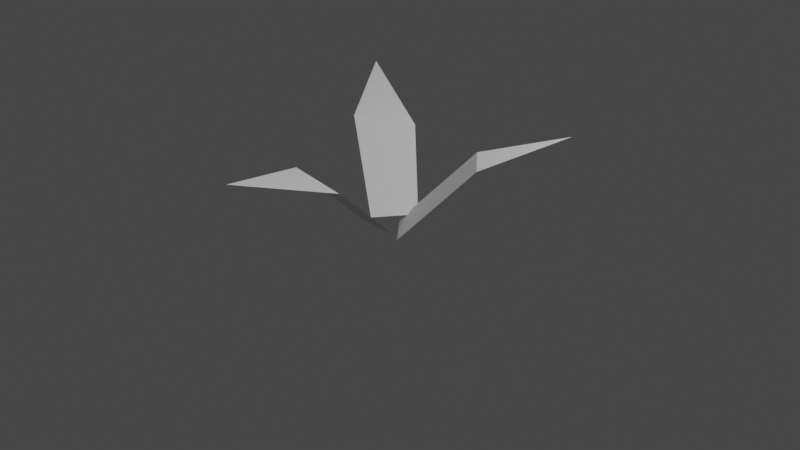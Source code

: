 # Source: grass_-_variant_1.blend  (saved by Blender 2.83.19; exported with 4.5.12 LTS)
import bpy
from mathutils import Matrix  # noqa: F401  (used for matrix-valued properties, if any)

bpy.ops.wm.read_factory_settings(use_empty=True)
scene = bpy.context.scene
scene.name = 'Scene'

# ---- collections
col_collection = bpy.data.collections.new('Collection'); scene.collection.children.link(col_collection)

# ---- world
world_world = bpy.data.worlds.new('World'); scene.world = world_world
world_world.use_nodes = True; world_world.node_tree.nodes.clear()
_N = world_world.node_tree.nodes; _L = world_world.node_tree.links
n0 = _N.new('ShaderNodeOutputWorld'); n0.name = 'World Output'; n0.location = (300, 300)
n1 = _N.new('ShaderNodeBackground'); n1.name = 'Background'; n1.location = (10, 300)
n1.inputs[0].default_value = (0.05088, 0.05088, 0.05088, 1.0)
_L.new(n1.outputs[0], n0.inputs[0])
n0.is_active_output = True
world_world.color = (0.05088, 0.05088, 0.05088)
world_world.use_sun_shadow = False
world_world.sun_shadow_jitter_overblur = 0.0

# ---- cameras
cam_camera = bpy.data.cameras.new('Camera')
cam_camera.clip_end = 100.0
cam_camera.ortho_scale = 7.314

# ---- lights
light_light = bpy.data.lights.new('Light', 'POINT')
light_light.transmission_factor = 0.0
light_light.energy = 1000.0
light_light.shadow_soft_size = 0.1
light_light.shadow_maximum_resolution = 0.006
light_light.use_absolute_resolution = True

# ---- meshes
me_plane_002 = bpy.data.meshes.new('Plane.002')
me_plane_002.from_pydata([(-0.5274, -1.377, 0.5034), (0.3131, -1.382, 0.5106), (-0.4328, -0.002214, -0.006676), (0.4328, -0.002214, -0.006676), (-0.05633, -2.563, 0.1103), (-0.9129, 0.4477, 2.18), (-1.726, -0.02894, 1.691), (0.02629, 0.3461, 0.4656), (-0.5605, -0.05191, 0.1409), (-2.558, 0.8046, 2.937), (1.627, -0.6432, 1.088), (1.503, -0.01257, 1.842), (0.3578, -0.2646, -0.05606), (0.1714, 0.2641, 0.3753), (3.491, -0.314, 2.074)], [], [(0, 1, 3, 2), (1, 0, 4), (5, 6, 8, 7), (6, 5, 9), (10, 11, 13, 12), (11, 10, 14)])
_uv = me_plane_002.uv_layers.new(name='UVMap')
_uv.uv.foreach_set('vector', [0.0, 0.0, 1.0, 0.0, 1.0, 1.0, 0.0, 1.0, 1.0, 0.0, 0.0, 0.0, 1.0, 0.0, 0.0, 0.0, 1.0, 0.0, 1.0, 1.0, 0.0, 1.0, 1.0, 0.0, 0.0, 0.0, 1.0, 0.0, 0.0, 0.0, 1.0, 0.0, 1.0, 1.0, 0.0, 1.0, 1.0, 0.0, 0.0, 0.0, 1.0, 0.0])
me_plane_002.use_remesh_fix_poles = True
me_plane_002.use_remesh_preserve_attributes = False
me_plane_002.use_mirror_vertex_groups = False
me_plane_002.update()

# ---- objects
ob_light = bpy.data.objects.new('Light', light_light)
ob_camera = bpy.data.objects.new('Camera', cam_camera)
ob_plane_002 = bpy.data.objects.new('Plane.002', me_plane_002)

# ---- transforms, parenting, visibility, modifiers, constraints
ob_light.location = (4.076, 1.005, 5.904)
ob_light.rotation_euler = (0.6503, 0.05522, 1.866)
ob_light.lock_rotations_4d = False
ob_light.empty_display_type = 'ARROWS'
ob_light.color = (0.0, 0.0, 0.0, 0.0)
ob_light.lineart.crease_threshold = 0.0
ob_camera.location = (7.359, -6.926, 4.958)
ob_camera.rotation_euler = (1.109, 0.0, 0.8149)
ob_camera.lock_rotations_4d = False
ob_camera.empty_display_type = 'ARROWS'
ob_camera.color = (0.0, 0.0, 0.0, 0.0)
ob_camera.display_type = 'WIRE'
ob_camera.lineart.crease_threshold = 0.0
ob_plane_002.location = (0.03402, -0.0482, -0.09095)
ob_plane_002.rotation_euler = (-0.5355, -0.0, -3.967)
ob_plane_002.scale = (0.5622, 0.7728, 0.5622)
ob_plane_002.lineart.crease_threshold = 0.0

# ---- collection membership
col_collection.objects.link(ob_light)
col_collection.objects.link(ob_camera)
col_collection.objects.link(ob_plane_002)

# ---- scene / render settings (as saved in the file)
scene.camera = ob_camera
scene.frame_start = 1; scene.frame_end = 250; scene.frame_set(1)
scene.render.engine = 'BLENDER_EEVEE_NEXT'
scene.cycles.use_denoising = False
scene.cycles.samples = 128
scene.cycles.sampling_pattern = 'TABULATED_SOBOL'
scene.cycles.use_adaptive_sampling = False
scene.cycles.use_light_tree = False
scene.view_settings.view_transform = 'Filmic'
bpy.context.view_layer.update()
